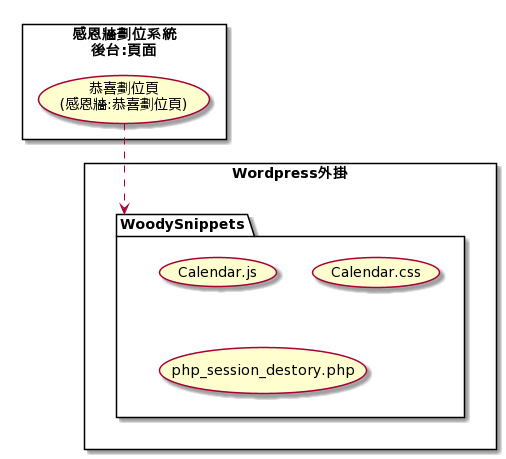

The diagram above was rendered by PlantUML. Its source (embedded in the PNG):
@startuml
rectangle 感恩牆劃位系統\n後台:頁面 {
    
    usecase "恭喜劃位頁\n(感恩牆:恭喜劃位頁)" as PG1

}

rectangle Wordpress外掛 {
    package WoodySnippets {
      usecase "Calendar.js" as FILE1
      usecase "Calendar.css" as FILE2
      usecase "php_session_destory.php" as FILE3
    }
}


PG1 ..> WoodySnippets
@enduml